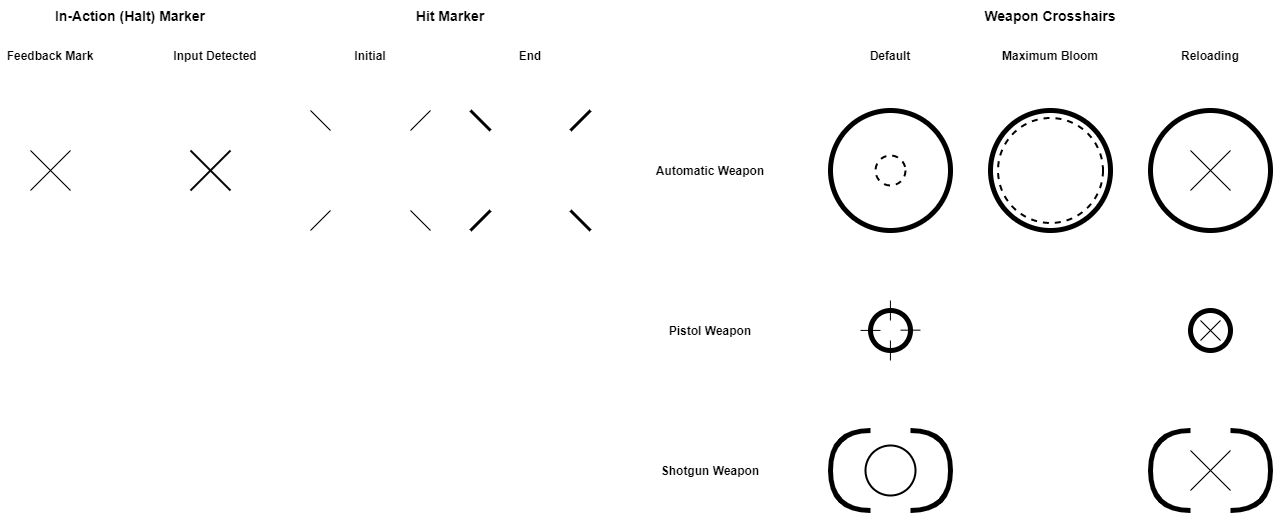

The diagram above was exported from draw.io. Its source (the exported page's mxGraphModel, read from the mxfile embedded in the PNG):
<mxGraphModel dx="1940" dy="662" grid="1" gridSize="10" guides="1" tooltips="1" connect="0" arrows="0" fold="1" page="1" pageScale="1" pageWidth="850" pageHeight="1100" math="0" shadow="0">
  <root>
    <mxCell id="0" />
    <mxCell id="1" parent="0" />
    <mxCell id="ij1jg4AD6IOy3INrGIMu-33" value="" style="ellipse;whiteSpace=wrap;html=1;aspect=fixed;strokeColor=default;strokeWidth=5;fillColor=none;" vertex="1" parent="1">
      <mxGeometry x="320" y="600" width="40" height="40" as="geometry" />
    </mxCell>
    <mxCell id="ij1jg4AD6IOy3INrGIMu-1" value="" style="ellipse;whiteSpace=wrap;html=1;fillColor=none;strokeWidth=5;strokeColor=default;" vertex="1" parent="1">
      <mxGeometry x="280" y="400" width="120" height="120" as="geometry" />
    </mxCell>
    <mxCell id="ij1jg4AD6IOy3INrGIMu-7" value="" style="endArrow=none;html=1;rounded=0;strokeWidth=3;" edge="1" parent="1">
      <mxGeometry width="50" height="50" relative="1" as="geometry">
        <mxPoint x="-80" y="520" as="sourcePoint" />
        <mxPoint x="-60" y="500" as="targetPoint" />
      </mxGeometry>
    </mxCell>
    <mxCell id="ij1jg4AD6IOy3INrGIMu-8" value="" style="endArrow=none;html=1;rounded=0;strokeWidth=3;" edge="1" parent="1">
      <mxGeometry width="50" height="50" relative="1" as="geometry">
        <mxPoint x="40" y="520" as="sourcePoint" />
        <mxPoint x="20" y="500" as="targetPoint" />
      </mxGeometry>
    </mxCell>
    <mxCell id="ij1jg4AD6IOy3INrGIMu-9" value="" style="endArrow=none;html=1;rounded=0;strokeWidth=3;" edge="1" parent="1">
      <mxGeometry width="50" height="50" relative="1" as="geometry">
        <mxPoint x="20" y="420" as="sourcePoint" />
        <mxPoint x="40" y="400" as="targetPoint" />
      </mxGeometry>
    </mxCell>
    <mxCell id="ij1jg4AD6IOy3INrGIMu-10" value="" style="endArrow=none;html=1;rounded=0;strokeWidth=3;" edge="1" parent="1">
      <mxGeometry width="50" height="50" relative="1" as="geometry">
        <mxPoint x="-60" y="420" as="sourcePoint" />
        <mxPoint x="-80" y="400" as="targetPoint" />
      </mxGeometry>
    </mxCell>
    <mxCell id="ij1jg4AD6IOy3INrGIMu-21" value="" style="ellipse;whiteSpace=wrap;html=1;aspect=fixed;strokeColor=default;strokeWidth=2;fillColor=none;dashed=1;" vertex="1" parent="1">
      <mxGeometry x="325" y="445" width="30" height="30" as="geometry" />
    </mxCell>
    <mxCell id="ij1jg4AD6IOy3INrGIMu-22" value="" style="ellipse;whiteSpace=wrap;html=1;fillColor=none;strokeWidth=5;strokeColor=default;" vertex="1" parent="1">
      <mxGeometry x="440" y="400" width="120" height="120" as="geometry" />
    </mxCell>
    <mxCell id="ij1jg4AD6IOy3INrGIMu-23" value="" style="ellipse;whiteSpace=wrap;html=1;aspect=fixed;strokeColor=default;strokeWidth=2;fillColor=none;dashed=1;" vertex="1" parent="1">
      <mxGeometry x="447.5" y="407.5" width="105" height="105" as="geometry" />
    </mxCell>
    <mxCell id="ij1jg4AD6IOy3INrGIMu-31" value="" style="endArrow=none;html=1;rounded=0;" edge="1" parent="1">
      <mxGeometry width="50" height="50" relative="1" as="geometry">
        <mxPoint x="370" y="619.66" as="sourcePoint" />
        <mxPoint x="350" y="619.66" as="targetPoint" />
      </mxGeometry>
    </mxCell>
    <mxCell id="ij1jg4AD6IOy3INrGIMu-34" value="" style="endArrow=none;html=1;rounded=0;" edge="1" parent="1">
      <mxGeometry width="50" height="50" relative="1" as="geometry">
        <mxPoint x="330" y="619.9" as="sourcePoint" />
        <mxPoint x="310" y="619.9" as="targetPoint" />
      </mxGeometry>
    </mxCell>
    <mxCell id="ij1jg4AD6IOy3INrGIMu-35" value="" style="endArrow=none;html=1;rounded=0;" edge="1" parent="1">
      <mxGeometry width="50" height="50" relative="1" as="geometry">
        <mxPoint x="339.9" y="650" as="sourcePoint" />
        <mxPoint x="339.9" y="630" as="targetPoint" />
      </mxGeometry>
    </mxCell>
    <mxCell id="ij1jg4AD6IOy3INrGIMu-36" value="" style="endArrow=none;html=1;rounded=0;" edge="1" parent="1">
      <mxGeometry width="50" height="50" relative="1" as="geometry">
        <mxPoint x="339.9" y="610" as="sourcePoint" />
        <mxPoint x="339.9" y="590" as="targetPoint" />
      </mxGeometry>
    </mxCell>
    <mxCell id="ij1jg4AD6IOy3INrGIMu-37" value="" style="ellipse;whiteSpace=wrap;html=1;fillColor=none;strokeWidth=2;strokeColor=default;" vertex="1" parent="1">
      <mxGeometry x="315" y="735" width="50" height="50" as="geometry" />
    </mxCell>
    <mxCell id="ij1jg4AD6IOy3INrGIMu-41" value="" style="shape=requiredInterface;html=1;verticalLabelPosition=bottom;sketch=0;strokeColor=default;strokeWidth=5;fillColor=none;" vertex="1" parent="1">
      <mxGeometry x="360" y="720" width="40" height="80" as="geometry" />
    </mxCell>
    <mxCell id="ij1jg4AD6IOy3INrGIMu-42" value="" style="shape=requiredInterface;html=1;verticalLabelPosition=bottom;sketch=0;strokeColor=default;strokeWidth=5;fillColor=none;rotation=-180;" vertex="1" parent="1">
      <mxGeometry x="280" y="720" width="40" height="80" as="geometry" />
    </mxCell>
    <mxCell id="ij1jg4AD6IOy3INrGIMu-45" value="" style="shape=requiredInterface;html=1;verticalLabelPosition=bottom;sketch=0;strokeColor=default;strokeWidth=5;fillColor=none;" vertex="1" parent="1">
      <mxGeometry x="680" y="720" width="40" height="80" as="geometry" />
    </mxCell>
    <mxCell id="ij1jg4AD6IOy3INrGIMu-46" value="" style="shape=requiredInterface;html=1;verticalLabelPosition=bottom;sketch=0;strokeColor=default;strokeWidth=5;fillColor=none;rotation=-180;" vertex="1" parent="1">
      <mxGeometry x="600" y="720" width="40" height="80" as="geometry" />
    </mxCell>
    <mxCell id="ij1jg4AD6IOy3INrGIMu-47" value="" style="ellipse;whiteSpace=wrap;html=1;fillColor=none;strokeWidth=5;strokeColor=default;" vertex="1" parent="1">
      <mxGeometry x="600" y="400" width="120" height="120" as="geometry" />
    </mxCell>
    <mxCell id="ij1jg4AD6IOy3INrGIMu-48" value="" style="endArrow=none;html=1;rounded=0;" edge="1" parent="1">
      <mxGeometry width="50" height="50" relative="1" as="geometry">
        <mxPoint x="640" y="480" as="sourcePoint" />
        <mxPoint x="680" y="440" as="targetPoint" />
      </mxGeometry>
    </mxCell>
    <mxCell id="ij1jg4AD6IOy3INrGIMu-49" value="" style="endArrow=none;html=1;rounded=0;" edge="1" parent="1">
      <mxGeometry width="50" height="50" relative="1" as="geometry">
        <mxPoint x="680" y="480" as="sourcePoint" />
        <mxPoint x="640" y="440" as="targetPoint" />
      </mxGeometry>
    </mxCell>
    <mxCell id="ij1jg4AD6IOy3INrGIMu-51" value="" style="endArrow=none;html=1;rounded=0;" edge="1" parent="1">
      <mxGeometry width="50" height="50" relative="1" as="geometry">
        <mxPoint x="680" y="780" as="sourcePoint" />
        <mxPoint x="640" y="740" as="targetPoint" />
      </mxGeometry>
    </mxCell>
    <mxCell id="ij1jg4AD6IOy3INrGIMu-52" value="" style="endArrow=none;html=1;rounded=0;" edge="1" parent="1">
      <mxGeometry width="50" height="50" relative="1" as="geometry">
        <mxPoint x="640" y="780" as="sourcePoint" />
        <mxPoint x="680" y="740" as="targetPoint" />
      </mxGeometry>
    </mxCell>
    <mxCell id="ij1jg4AD6IOy3INrGIMu-53" value="" style="endArrow=none;html=1;rounded=0;" edge="1" parent="1">
      <mxGeometry width="50" height="50" relative="1" as="geometry">
        <mxPoint x="-520" y="480" as="sourcePoint" />
        <mxPoint x="-480" y="440" as="targetPoint" />
      </mxGeometry>
    </mxCell>
    <mxCell id="ij1jg4AD6IOy3INrGIMu-54" value="" style="endArrow=none;html=1;rounded=0;" edge="1" parent="1">
      <mxGeometry width="50" height="50" relative="1" as="geometry">
        <mxPoint x="-480" y="480" as="sourcePoint" />
        <mxPoint x="-520" y="440" as="targetPoint" />
      </mxGeometry>
    </mxCell>
    <mxCell id="ij1jg4AD6IOy3INrGIMu-55" value="In-Action (Halt) Marker" style="text;html=1;strokeColor=none;fillColor=none;align=center;verticalAlign=middle;whiteSpace=wrap;rounded=0;fontStyle=1;fontSize=14;" vertex="1" parent="1">
      <mxGeometry x="-520" y="290" width="200" height="30" as="geometry" />
    </mxCell>
    <mxCell id="ij1jg4AD6IOy3INrGIMu-56" value="Hit&amp;nbsp;Marker" style="text;html=1;strokeColor=none;fillColor=none;align=center;verticalAlign=middle;whiteSpace=wrap;rounded=0;fontStyle=1;fontSize=14;" vertex="1" parent="1">
      <mxGeometry x="-150" y="290" width="100" height="30" as="geometry" />
    </mxCell>
    <mxCell id="ij1jg4AD6IOy3INrGIMu-57" value="Default" style="text;html=1;strokeColor=none;fillColor=none;align=center;verticalAlign=middle;whiteSpace=wrap;rounded=0;fontStyle=1" vertex="1" parent="1">
      <mxGeometry x="280" y="330" width="120" height="30" as="geometry" />
    </mxCell>
    <mxCell id="ij1jg4AD6IOy3INrGIMu-58" value="Maximum Bloom" style="text;html=1;strokeColor=none;fillColor=none;align=center;verticalAlign=middle;whiteSpace=wrap;rounded=0;fontStyle=1" vertex="1" parent="1">
      <mxGeometry x="440" y="330" width="120" height="30" as="geometry" />
    </mxCell>
    <mxCell id="ij1jg4AD6IOy3INrGIMu-59" value="Reloading" style="text;html=1;strokeColor=none;fillColor=none;align=center;verticalAlign=middle;whiteSpace=wrap;rounded=0;fontStyle=1" vertex="1" parent="1">
      <mxGeometry x="600" y="330" width="120" height="30" as="geometry" />
    </mxCell>
    <mxCell id="ij1jg4AD6IOy3INrGIMu-61" value="" style="ellipse;whiteSpace=wrap;html=1;aspect=fixed;strokeColor=default;strokeWidth=5;fillColor=none;" vertex="1" parent="1">
      <mxGeometry x="640" y="600" width="40" height="40" as="geometry" />
    </mxCell>
    <mxCell id="ij1jg4AD6IOy3INrGIMu-66" value="" style="endArrow=none;html=1;rounded=0;" edge="1" parent="1">
      <mxGeometry width="50" height="50" relative="1" as="geometry">
        <mxPoint x="670" y="630" as="sourcePoint" />
        <mxPoint x="650" y="610" as="targetPoint" />
      </mxGeometry>
    </mxCell>
    <mxCell id="ij1jg4AD6IOy3INrGIMu-67" value="" style="endArrow=none;html=1;rounded=0;" edge="1" parent="1">
      <mxGeometry width="50" height="50" relative="1" as="geometry">
        <mxPoint x="650" y="630" as="sourcePoint" />
        <mxPoint x="670" y="610" as="targetPoint" />
      </mxGeometry>
    </mxCell>
    <mxCell id="ij1jg4AD6IOy3INrGIMu-72" value="" style="endArrow=none;html=1;rounded=0;" edge="1" parent="1">
      <mxGeometry x="-240" y="400" width="50" height="50" as="geometry">
        <mxPoint x="-240" y="520" as="sourcePoint" />
        <mxPoint x="-220" y="500" as="targetPoint" />
      </mxGeometry>
    </mxCell>
    <mxCell id="ij1jg4AD6IOy3INrGIMu-73" value="" style="endArrow=none;html=1;rounded=0;" edge="1" parent="1">
      <mxGeometry x="-240" y="400" width="50" height="50" as="geometry">
        <mxPoint x="-120" y="520" as="sourcePoint" />
        <mxPoint x="-140" y="500" as="targetPoint" />
      </mxGeometry>
    </mxCell>
    <mxCell id="ij1jg4AD6IOy3INrGIMu-74" value="" style="endArrow=none;html=1;rounded=0;" edge="1" parent="1">
      <mxGeometry x="-240" y="400" width="50" height="50" as="geometry">
        <mxPoint x="-140" y="420" as="sourcePoint" />
        <mxPoint x="-120" y="400" as="targetPoint" />
      </mxGeometry>
    </mxCell>
    <mxCell id="ij1jg4AD6IOy3INrGIMu-75" value="" style="endArrow=none;html=1;rounded=0;" edge="1" parent="1">
      <mxGeometry x="-240" y="400" width="50" height="50" as="geometry">
        <mxPoint x="-220" y="420" as="sourcePoint" />
        <mxPoint x="-240" y="400" as="targetPoint" />
      </mxGeometry>
    </mxCell>
    <mxCell id="ij1jg4AD6IOy3INrGIMu-77" value="Initial" style="text;html=1;strokeColor=none;fillColor=none;align=center;verticalAlign=middle;whiteSpace=wrap;rounded=0;fontStyle=1" vertex="1" parent="1">
      <mxGeometry x="-230" y="330" width="100" height="30" as="geometry" />
    </mxCell>
    <mxCell id="ij1jg4AD6IOy3INrGIMu-78" value="End" style="text;html=1;strokeColor=none;fillColor=none;align=center;verticalAlign=middle;whiteSpace=wrap;rounded=0;fontStyle=1" vertex="1" parent="1">
      <mxGeometry x="-70" y="330" width="100" height="30" as="geometry" />
    </mxCell>
    <mxCell id="ij1jg4AD6IOy3INrGIMu-79" value="Weapon Crosshairs" style="text;html=1;strokeColor=none;fillColor=none;align=center;verticalAlign=middle;whiteSpace=wrap;rounded=0;fontStyle=1;fontSize=14;" vertex="1" parent="1">
      <mxGeometry x="420" y="290" width="160" height="30" as="geometry" />
    </mxCell>
    <mxCell id="ij1jg4AD6IOy3INrGIMu-80" value="Automatic Weapon" style="text;html=1;strokeColor=none;fillColor=none;align=center;verticalAlign=middle;whiteSpace=wrap;rounded=0;fontStyle=1" vertex="1" parent="1">
      <mxGeometry x="80" y="445" width="160" height="30" as="geometry" />
    </mxCell>
    <mxCell id="ij1jg4AD6IOy3INrGIMu-81" value="Pistol Weapon" style="text;html=1;strokeColor=none;fillColor=none;align=center;verticalAlign=middle;whiteSpace=wrap;rounded=0;fontStyle=1" vertex="1" parent="1">
      <mxGeometry x="80" y="605" width="160" height="30" as="geometry" />
    </mxCell>
    <mxCell id="ij1jg4AD6IOy3INrGIMu-82" value="Shotgun Weapon" style="text;html=1;strokeColor=none;fillColor=none;align=center;verticalAlign=middle;whiteSpace=wrap;rounded=0;fontStyle=1" vertex="1" parent="1">
      <mxGeometry x="80" y="745" width="160" height="30" as="geometry" />
    </mxCell>
    <mxCell id="ij1jg4AD6IOy3INrGIMu-83" value="" style="endArrow=none;html=1;rounded=0;strokeWidth=2;strokeColor=#000000;" edge="1" parent="1">
      <mxGeometry width="50" height="50" relative="1" as="geometry">
        <mxPoint x="-360" y="480" as="sourcePoint" />
        <mxPoint x="-320" y="440" as="targetPoint" />
      </mxGeometry>
    </mxCell>
    <mxCell id="ij1jg4AD6IOy3INrGIMu-84" value="" style="endArrow=none;html=1;rounded=0;strokeWidth=2;strokeColor=#000000;" edge="1" parent="1">
      <mxGeometry width="50" height="50" relative="1" as="geometry">
        <mxPoint x="-320" y="480" as="sourcePoint" />
        <mxPoint x="-360" y="440" as="targetPoint" />
      </mxGeometry>
    </mxCell>
    <mxCell id="ij1jg4AD6IOy3INrGIMu-85" value="Feedback Mark" style="text;html=1;strokeColor=none;fillColor=none;align=center;verticalAlign=middle;whiteSpace=wrap;rounded=0;fontStyle=1" vertex="1" parent="1">
      <mxGeometry x="-550" y="330" width="100" height="30" as="geometry" />
    </mxCell>
    <mxCell id="ij1jg4AD6IOy3INrGIMu-86" value="Input Detected" style="text;html=1;strokeColor=none;fillColor=none;align=center;verticalAlign=middle;whiteSpace=wrap;rounded=0;fontStyle=1" vertex="1" parent="1">
      <mxGeometry x="-410" y="330" width="150" height="30" as="geometry" />
    </mxCell>
  </root>
</mxGraphModel>